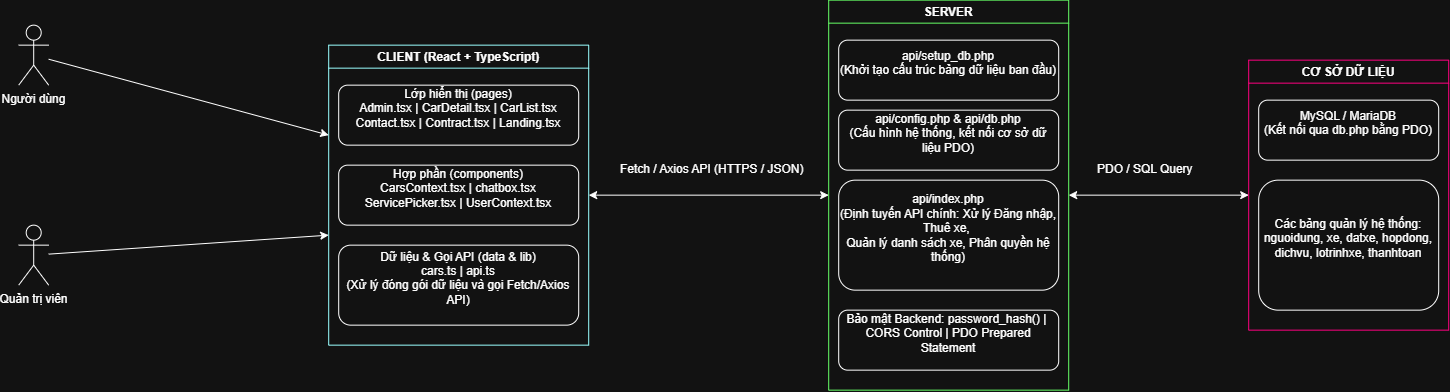

The diagram above was exported from draw.io. Its source (the exported page's mxGraphModel, read from the mxfile embedded in the PNG):
<mxGraphModel dx="1506" dy="374" grid="1" gridSize="10" guides="1" tooltips="1" connect="1" arrows="1" fold="1" page="1" pageScale="1" pageWidth="827" pageHeight="1169" math="0" shadow="0">
  <root>
    <mxCell id="0" />
    <mxCell id="1" parent="0" />
    <mxCell id="zRquv1T8MeXvp4p8_Xx_-23" edge="1" parent="1" source="zRquv1T8MeXvp4p8_Xx_-1" style="edgeStyle=orthogonalEdgeStyle;rounded=0;orthogonalLoop=1;jettySize=auto;html=1;exitX=1;exitY=0.5;exitDx=0;exitDy=0;entryX=0;entryY=0.5;entryDx=0;entryDy=0;startArrow=classic;startFill=1;" target="zRquv1T8MeXvp4p8_Xx_-3">
      <mxGeometry relative="1" as="geometry" />
    </mxCell>
    <mxCell id="zRquv1T8MeXvp4p8_Xx_-1" parent="1" style="swimlane;strokeColor=light-dark(#000000,#99FFFF);" value="CLIENT (React + TypeScript)" vertex="1">
      <mxGeometry height="300" width="260" x="-70" y="110" as="geometry">
        <mxRectangle height="30" width="200" x="240" y="80" as="alternateBounds" />
      </mxGeometry>
    </mxCell>
    <mxCell id="zRquv1T8MeXvp4p8_Xx_-4" parent="zRquv1T8MeXvp4p8_Xx_-1" style="rounded=1;whiteSpace=wrap;html=1;" value="&lt;div&gt;Lớp hiển thị (pages)&lt;/div&gt;&lt;div&gt;Admin.tsx | CarDetail.tsx | CarList.tsx&lt;/div&gt;&lt;div&gt;Contact.tsx | Contract.tsx | Landing.tsx&lt;/div&gt;&lt;div&gt;&lt;br&gt;&lt;/div&gt;" vertex="1">
      <mxGeometry height="60" width="240" x="10" y="40" as="geometry" />
    </mxCell>
    <mxCell id="zRquv1T8MeXvp4p8_Xx_-5" parent="zRquv1T8MeXvp4p8_Xx_-1" style="rounded=1;whiteSpace=wrap;html=1;" value="&lt;div&gt;&lt;div&gt;Hợp phần (components)&lt;/div&gt;&lt;div&gt;CarsContext.tsx | chatbox.tsx&lt;/div&gt;&lt;div&gt;ServicePicker.tsx | UserContext.tsx&lt;/div&gt;&lt;/div&gt;&lt;div&gt;&lt;br&gt;&lt;/div&gt;" vertex="1">
      <mxGeometry height="60" width="240" x="10" y="120" as="geometry" />
    </mxCell>
    <mxCell id="zRquv1T8MeXvp4p8_Xx_-7" parent="zRquv1T8MeXvp4p8_Xx_-1" style="rounded=1;whiteSpace=wrap;html=1;" value="&lt;div&gt;&lt;div&gt;Dữ liệu &amp;amp; Gọi API (data &amp;amp; lib)&lt;/div&gt;&lt;div&gt;cars.ts | api.ts&lt;/div&gt;&lt;div&gt;(Xử lý đóng gói dữ liệu và gọi Fetch/Axios API)&lt;/div&gt;&lt;/div&gt;&lt;div&gt;&lt;br&gt;&lt;/div&gt;" vertex="1">
      <mxGeometry height="80" width="240" x="10" y="200" as="geometry" />
    </mxCell>
    <mxCell id="zRquv1T8MeXvp4p8_Xx_-2" parent="1" style="swimlane;strokeColor=light-dark(#000000,#FF0080);" value="CƠ SỞ DỮ LIỆU" vertex="1">
      <mxGeometry height="270" width="200" x="850" y="125" as="geometry" />
    </mxCell>
    <mxCell id="zRquv1T8MeXvp4p8_Xx_-15" parent="zRquv1T8MeXvp4p8_Xx_-2" style="rounded=1;whiteSpace=wrap;html=1;" value="&lt;div&gt;MySQL / MariaDB&lt;/div&gt;&lt;div&gt;(Kết nối qua db.php bằng PDO)&lt;/div&gt;&lt;div&gt;&lt;br&gt;&lt;/div&gt;" vertex="1">
      <mxGeometry height="60" width="180" x="10" y="40" as="geometry" />
    </mxCell>
    <mxCell id="zRquv1T8MeXvp4p8_Xx_-18" parent="zRquv1T8MeXvp4p8_Xx_-2" style="rounded=1;whiteSpace=wrap;html=1;" value="&lt;div&gt;Các bảng quản lý hệ thống:&lt;/div&gt;&lt;div&gt;nguoidung, xe, datxe, hopdong,&lt;/div&gt;&lt;div&gt;dichvu, lotrinhxe, thanhtoan&lt;/div&gt;&lt;div&gt;&lt;br&gt;&lt;/div&gt;" vertex="1">
      <mxGeometry height="130" width="180" x="10" y="120" as="geometry" />
    </mxCell>
    <mxCell id="zRquv1T8MeXvp4p8_Xx_-27" edge="1" parent="1" source="zRquv1T8MeXvp4p8_Xx_-3" style="edgeStyle=orthogonalEdgeStyle;rounded=0;orthogonalLoop=1;jettySize=auto;html=1;entryX=0;entryY=0.5;entryDx=0;entryDy=0;startArrow=classic;startFill=1;" target="zRquv1T8MeXvp4p8_Xx_-2">
      <mxGeometry relative="1" as="geometry" />
    </mxCell>
    <mxCell id="zRquv1T8MeXvp4p8_Xx_-3" parent="1" style="swimlane;strokeColor=light-dark(#000000,#66FF66);" value="SERVER" vertex="1">
      <mxGeometry height="390" width="240" x="430" y="65" as="geometry" />
    </mxCell>
    <mxCell id="zRquv1T8MeXvp4p8_Xx_-8" parent="zRquv1T8MeXvp4p8_Xx_-3" style="rounded=1;whiteSpace=wrap;html=1;" value="&lt;div&gt;api/setup_db.php&lt;/div&gt;&lt;div&gt;(Khởi tạo cấu trúc bảng dữ liệu ban đầu)&lt;/div&gt;&lt;div&gt;&lt;br&gt;&lt;/div&gt;" vertex="1">
      <mxGeometry height="60" width="220" x="10" y="40" as="geometry" />
    </mxCell>
    <mxCell id="zRquv1T8MeXvp4p8_Xx_-12" parent="zRquv1T8MeXvp4p8_Xx_-3" style="rounded=1;whiteSpace=wrap;html=1;" value="&lt;div&gt;&lt;div&gt;api/config.php &amp;amp; api/db.php&lt;/div&gt;&lt;div&gt;(Cấu hình hệ thống, kết nối cơ sở dữ liệu PDO)&lt;/div&gt;&lt;/div&gt;&lt;div&gt;&lt;br&gt;&lt;/div&gt;" vertex="1">
      <mxGeometry height="60" width="220" x="10" y="110" as="geometry" />
    </mxCell>
    <mxCell id="zRquv1T8MeXvp4p8_Xx_-13" parent="zRquv1T8MeXvp4p8_Xx_-3" style="rounded=1;whiteSpace=wrap;html=1;" value="&lt;div&gt;&lt;div&gt;api/index.php&lt;/div&gt;&lt;div&gt;(Định tuyến API chính: Xử lý Đăng nhập, Thuê xe,&amp;nbsp;&lt;/div&gt;&lt;div&gt;Quản lý danh sách xe, Phân quyền hệ thống)&lt;/div&gt;&lt;/div&gt;&lt;div&gt;&lt;br&gt;&lt;/div&gt;" vertex="1">
      <mxGeometry height="110" width="220" x="10" y="180" as="geometry" />
    </mxCell>
    <mxCell id="zRquv1T8MeXvp4p8_Xx_-14" parent="zRquv1T8MeXvp4p8_Xx_-3" style="rounded=1;whiteSpace=wrap;html=1;" value="&lt;div&gt;&lt;div&gt;Bảo mật Backend: password_hash() |&amp;nbsp;&lt;/div&gt;&lt;div&gt;CORS Control | PDO Prepared Statement&lt;/div&gt;&lt;/div&gt;&lt;div&gt;&lt;br&gt;&lt;/div&gt;" vertex="1">
      <mxGeometry height="60" width="220" x="10" y="310" as="geometry" />
    </mxCell>
    <mxCell id="zRquv1T8MeXvp4p8_Xx_-19" parent="1" style="text;whiteSpace=wrap;html=1;" value="Fetch / Axios API (HTTPS / JSON)" vertex="1">
      <mxGeometry height="40" width="220" x="220" y="220" as="geometry" />
    </mxCell>
    <mxCell id="zRquv1T8MeXvp4p8_Xx_-20" parent="1" style="text;whiteSpace=wrap;html=1;" value="PDO / SQL Query" vertex="1">
      <mxGeometry height="40" width="130" x="697" y="220" as="geometry" />
    </mxCell>
    <mxCell id="zRquv1T8MeXvp4p8_Xx_-33" edge="1" parent="1" source="zRquv1T8MeXvp4p8_Xx_-30" style="rounded=0;orthogonalLoop=1;jettySize=auto;html=1;">
      <mxGeometry relative="1" as="geometry">
        <mxPoint x="-70" y="200" as="targetPoint" />
      </mxGeometry>
    </mxCell>
    <mxCell id="zRquv1T8MeXvp4p8_Xx_-30" parent="1" style="shape=umlActor;verticalLabelPosition=bottom;verticalAlign=top;html=1;outlineConnect=0;" value="Người dùng" vertex="1">
      <mxGeometry height="60" width="30" x="-380" y="90" as="geometry" />
    </mxCell>
    <mxCell id="zRquv1T8MeXvp4p8_Xx_-35" edge="1" parent="1" source="zRquv1T8MeXvp4p8_Xx_-31" style="rounded=0;orthogonalLoop=1;jettySize=auto;html=1;">
      <mxGeometry relative="1" as="geometry">
        <mxPoint x="-70" y="300" as="targetPoint" />
      </mxGeometry>
    </mxCell>
    <mxCell id="zRquv1T8MeXvp4p8_Xx_-31" parent="1" style="shape=umlActor;verticalLabelPosition=bottom;verticalAlign=top;html=1;outlineConnect=0;" value="Quản trị viên" vertex="1">
      <mxGeometry height="60" width="30" x="-380" y="290" as="geometry" />
    </mxCell>
  </root>
</mxGraphModel>